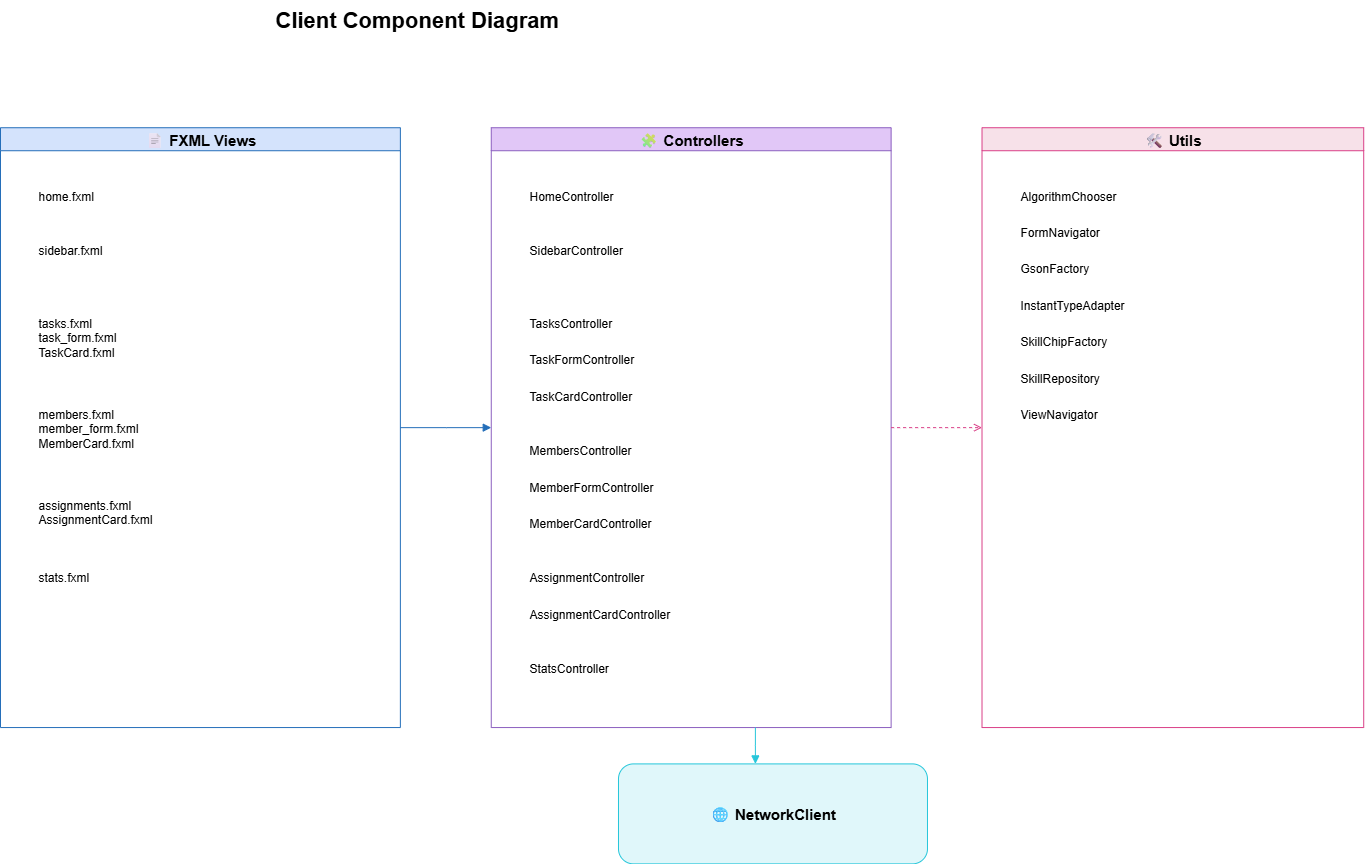

The diagram above was exported from draw.io. Its source (the exported page's mxGraphModel, read from the mxfile embedded in the PNG):
<mxGraphModel dx="2107" dy="2327" grid="0" gridSize="10" guides="1" tooltips="1" connect="1" arrows="1" fold="1" page="0" pageScale="1" pageWidth="850" pageHeight="1100" math="0" shadow="0">
  <root>
    <mxCell id="0" />
    <mxCell id="1" parent="0" />
    <mxCell id="B7msm1jlrXP76ito5MTU-50" value="" style="group" vertex="1" connectable="0" parent="1">
      <mxGeometry x="-133" y="-122" width="1363.21" height="863.37" as="geometry" />
    </mxCell>
    <mxCell id="B7msm1jlrXP76ito5MTU-18" value="📄 FXML Views" style="swimlane;fillColor=#D4E3FC;strokeColor=#246EB9;fontSize=15;fontStyle=1;" vertex="1" parent="B7msm1jlrXP76ito5MTU-50">
      <mxGeometry y="127.23347368421052" width="399.8749333333333" height="599.814947368421" as="geometry" />
    </mxCell>
    <mxCell id="B7msm1jlrXP76ito5MTU-19" value="home.fxml" style="text;html=1;" vertex="1" parent="B7msm1jlrXP76ito5MTU-18">
      <mxGeometry x="36.352266666666665" y="54.52863157894737" width="181.7613333333333" height="36.35242105263158" as="geometry" />
    </mxCell>
    <mxCell id="B7msm1jlrXP76ito5MTU-20" value="sidebar.fxml" style="text;html=1;" vertex="1" parent="B7msm1jlrXP76ito5MTU-18">
      <mxGeometry x="36.352266666666665" y="109.05726315789474" width="181.7613333333333" height="36.35242105263158" as="geometry" />
    </mxCell>
    <mxCell id="B7msm1jlrXP76ito5MTU-21" value="tasks.fxml&#10;task_form.fxml&#10;TaskCard.fxml" style="text;html=1;" vertex="1" parent="B7msm1jlrXP76ito5MTU-18">
      <mxGeometry x="36.352266666666665" y="181.76210526315788" width="199.93746666666664" height="72.70484210526315" as="geometry" />
    </mxCell>
    <mxCell id="B7msm1jlrXP76ito5MTU-22" value="members.fxml&#10;member_form.fxml&#10;MemberCard.fxml" style="text;html=1;" vertex="1" parent="B7msm1jlrXP76ito5MTU-18">
      <mxGeometry x="36.352266666666665" y="272.6431578947368" width="199.93746666666664" height="72.70484210526315" as="geometry" />
    </mxCell>
    <mxCell id="B7msm1jlrXP76ito5MTU-23" value="assignments.fxml&#10;AssignmentCard.fxml" style="text;html=1;" vertex="1" parent="B7msm1jlrXP76ito5MTU-18">
      <mxGeometry x="36.352266666666665" y="363.52421052631576" width="199.93746666666664" height="54.52863157894737" as="geometry" />
    </mxCell>
    <mxCell id="B7msm1jlrXP76ito5MTU-24" value="stats.fxml" style="text;html=1;" vertex="1" parent="B7msm1jlrXP76ito5MTU-18">
      <mxGeometry x="36.352266666666665" y="436.22905263157895" width="181.7613333333333" height="36.35242105263158" as="geometry" />
    </mxCell>
    <mxCell id="B7msm1jlrXP76ito5MTU-25" value="🧩 Controllers" style="swimlane;fillColor=#E1C7F7;strokeColor=#8B5FBF;fontSize=15;fontStyle=1;" vertex="1" parent="B7msm1jlrXP76ito5MTU-50">
      <mxGeometry x="490.75559999999996" y="127.23347368421052" width="399.8749333333333" height="599.814947368421" as="geometry" />
    </mxCell>
    <mxCell id="B7msm1jlrXP76ito5MTU-26" value="HomeController" style="text;html=1;" vertex="1" parent="B7msm1jlrXP76ito5MTU-25">
      <mxGeometry x="36.352266666666665" y="54.52863157894737" width="218.11359999999996" height="36.35242105263158" as="geometry" />
    </mxCell>
    <mxCell id="B7msm1jlrXP76ito5MTU-27" value="SidebarController" style="text;html=1;" vertex="1" parent="B7msm1jlrXP76ito5MTU-25">
      <mxGeometry x="36.352266666666665" y="109.05726315789474" width="218.11359999999996" height="36.35242105263158" as="geometry" />
    </mxCell>
    <mxCell id="B7msm1jlrXP76ito5MTU-28" value="TasksController" style="text;html=1;" vertex="1" parent="B7msm1jlrXP76ito5MTU-25">
      <mxGeometry x="36.352266666666665" y="181.76210526315788" width="218.11359999999996" height="36.35242105263158" as="geometry" />
    </mxCell>
    <mxCell id="B7msm1jlrXP76ito5MTU-29" value="TaskFormController" style="text;html=1;" vertex="1" parent="B7msm1jlrXP76ito5MTU-25">
      <mxGeometry x="36.352266666666665" y="218.11452631578948" width="218.11359999999996" height="36.35242105263158" as="geometry" />
    </mxCell>
    <mxCell id="B7msm1jlrXP76ito5MTU-30" value="TaskCardController" style="text;html=1;" vertex="1" parent="B7msm1jlrXP76ito5MTU-25">
      <mxGeometry x="36.352266666666665" y="254.46694736842105" width="218.11359999999996" height="36.35242105263158" as="geometry" />
    </mxCell>
    <mxCell id="B7msm1jlrXP76ito5MTU-31" value="MembersController" style="text;html=1;" vertex="1" parent="B7msm1jlrXP76ito5MTU-25">
      <mxGeometry x="36.352266666666665" y="308.9955789473684" width="218.11359999999996" height="36.35242105263158" as="geometry" />
    </mxCell>
    <mxCell id="B7msm1jlrXP76ito5MTU-32" value="MemberFormController" style="text;html=1;" vertex="1" parent="B7msm1jlrXP76ito5MTU-25">
      <mxGeometry x="36.352266666666665" y="345.34799999999996" width="218.11359999999996" height="36.35242105263158" as="geometry" />
    </mxCell>
    <mxCell id="B7msm1jlrXP76ito5MTU-33" value="MemberCardController" style="text;html=1;" vertex="1" parent="B7msm1jlrXP76ito5MTU-25">
      <mxGeometry x="36.352266666666665" y="381.7004210526316" width="218.11359999999996" height="36.35242105263158" as="geometry" />
    </mxCell>
    <mxCell id="B7msm1jlrXP76ito5MTU-34" value="AssignmentController" style="text;html=1;" vertex="1" parent="B7msm1jlrXP76ito5MTU-25">
      <mxGeometry x="36.352266666666665" y="436.22905263157895" width="218.11359999999996" height="36.35242105263158" as="geometry" />
    </mxCell>
    <mxCell id="B7msm1jlrXP76ito5MTU-35" value="AssignmentCardController" style="text;html=1;" vertex="1" parent="B7msm1jlrXP76ito5MTU-25">
      <mxGeometry x="36.352266666666665" y="472.5814736842105" width="218.11359999999996" height="36.35242105263158" as="geometry" />
    </mxCell>
    <mxCell id="B7msm1jlrXP76ito5MTU-36" value="StatsController" style="text;html=1;" vertex="1" parent="B7msm1jlrXP76ito5MTU-25">
      <mxGeometry x="36.352266666666665" y="527.1101052631578" width="218.11359999999996" height="36.35242105263158" as="geometry" />
    </mxCell>
    <mxCell id="B7msm1jlrXP76ito5MTU-37" value="🛠 Utils" style="swimlane;fillColor=#F7E1E9;strokeColor=#D93F87;fontSize=15;fontStyle=1;" vertex="1" parent="B7msm1jlrXP76ito5MTU-50">
      <mxGeometry x="981.5111999999999" y="127.23347368421052" width="381.6988" height="599.814947368421" as="geometry" />
    </mxCell>
    <mxCell id="B7msm1jlrXP76ito5MTU-38" value="AlgorithmChooser" style="text;html=1;" vertex="1" parent="B7msm1jlrXP76ito5MTU-37">
      <mxGeometry x="36.352266666666665" y="54.52863157894737" width="199.93746666666664" height="36.35242105263158" as="geometry" />
    </mxCell>
    <mxCell id="B7msm1jlrXP76ito5MTU-39" value="FormNavigator" style="text;html=1;" vertex="1" parent="B7msm1jlrXP76ito5MTU-37">
      <mxGeometry x="36.352266666666665" y="90.88105263157894" width="199.93746666666664" height="36.35242105263158" as="geometry" />
    </mxCell>
    <mxCell id="B7msm1jlrXP76ito5MTU-40" value="GsonFactory" style="text;html=1;" vertex="1" parent="B7msm1jlrXP76ito5MTU-37">
      <mxGeometry x="36.352266666666665" y="127.23347368421052" width="199.93746666666664" height="36.35242105263158" as="geometry" />
    </mxCell>
    <mxCell id="B7msm1jlrXP76ito5MTU-41" value="InstantTypeAdapter" style="text;html=1;" vertex="1" parent="B7msm1jlrXP76ito5MTU-37">
      <mxGeometry x="36.352266666666665" y="163.5858947368421" width="199.93746666666664" height="36.35242105263158" as="geometry" />
    </mxCell>
    <mxCell id="B7msm1jlrXP76ito5MTU-42" value="SkillChipFactory" style="text;html=1;" vertex="1" parent="B7msm1jlrXP76ito5MTU-37">
      <mxGeometry x="36.352266666666665" y="199.93831578947368" width="199.93746666666664" height="36.35242105263158" as="geometry" />
    </mxCell>
    <mxCell id="B7msm1jlrXP76ito5MTU-43" value="SkillRepository" style="text;html=1;" vertex="1" parent="B7msm1jlrXP76ito5MTU-37">
      <mxGeometry x="36.352266666666665" y="236.29073684210525" width="199.93746666666664" height="36.35242105263158" as="geometry" />
    </mxCell>
    <mxCell id="B7msm1jlrXP76ito5MTU-44" value="ViewNavigator" style="text;html=1;" vertex="1" parent="B7msm1jlrXP76ito5MTU-37">
      <mxGeometry x="36.352266666666665" y="272.6431578947368" width="199.93746666666664" height="36.35242105263158" as="geometry" />
    </mxCell>
    <mxCell id="B7msm1jlrXP76ito5MTU-45" value="🌐 NetworkClient" style="rounded=1;whiteSpace=wrap;html=1;fillColor=#E0F7FA;strokeColor=#26C6DA;fontSize=15;fontStyle=1;" vertex="1" parent="B7msm1jlrXP76ito5MTU-50">
      <mxGeometry x="617.9885333333332" y="763.4008421052632" width="308.9942666666666" height="99.96915789473684" as="geometry" />
    </mxCell>
    <mxCell id="B7msm1jlrXP76ito5MTU-46" style="edgeStyle=elbowEdgeStyle;rounded=0;endArrow=block;endFill=1;strokeColor=#246EB9;html=1;" edge="1" parent="B7msm1jlrXP76ito5MTU-50" source="B7msm1jlrXP76ito5MTU-18" target="B7msm1jlrXP76ito5MTU-25">
      <mxGeometry relative="1" as="geometry" />
    </mxCell>
    <mxCell id="B7msm1jlrXP76ito5MTU-47" style="edgeStyle=elbowEdgeStyle;rounded=0;endArrow=block;endFill=1;strokeColor=#26C6DA;html=1;" edge="1" parent="B7msm1jlrXP76ito5MTU-50" source="B7msm1jlrXP76ito5MTU-25" target="B7msm1jlrXP76ito5MTU-45">
      <mxGeometry relative="1" as="geometry" />
    </mxCell>
    <mxCell id="B7msm1jlrXP76ito5MTU-48" style="edgeStyle=elbowEdgeStyle;rounded=0;endArrow=open;dashed=1;endFill=0;strokeColor=#D93F87;html=1;" edge="1" parent="B7msm1jlrXP76ito5MTU-50" source="B7msm1jlrXP76ito5MTU-25" target="B7msm1jlrXP76ito5MTU-37">
      <mxGeometry relative="1" as="geometry" />
    </mxCell>
    <mxCell id="B7msm1jlrXP76ito5MTU-49" value="Client Component Diagram" style="text;html=1;strokeColor=none;fillColor=none;fontSize=22;fontStyle=1;" vertex="1" parent="B7msm1jlrXP76ito5MTU-50">
      <mxGeometry x="272.642" width="636.1646666666667" height="72.70484210526315" as="geometry" />
    </mxCell>
  </root>
</mxGraphModel>